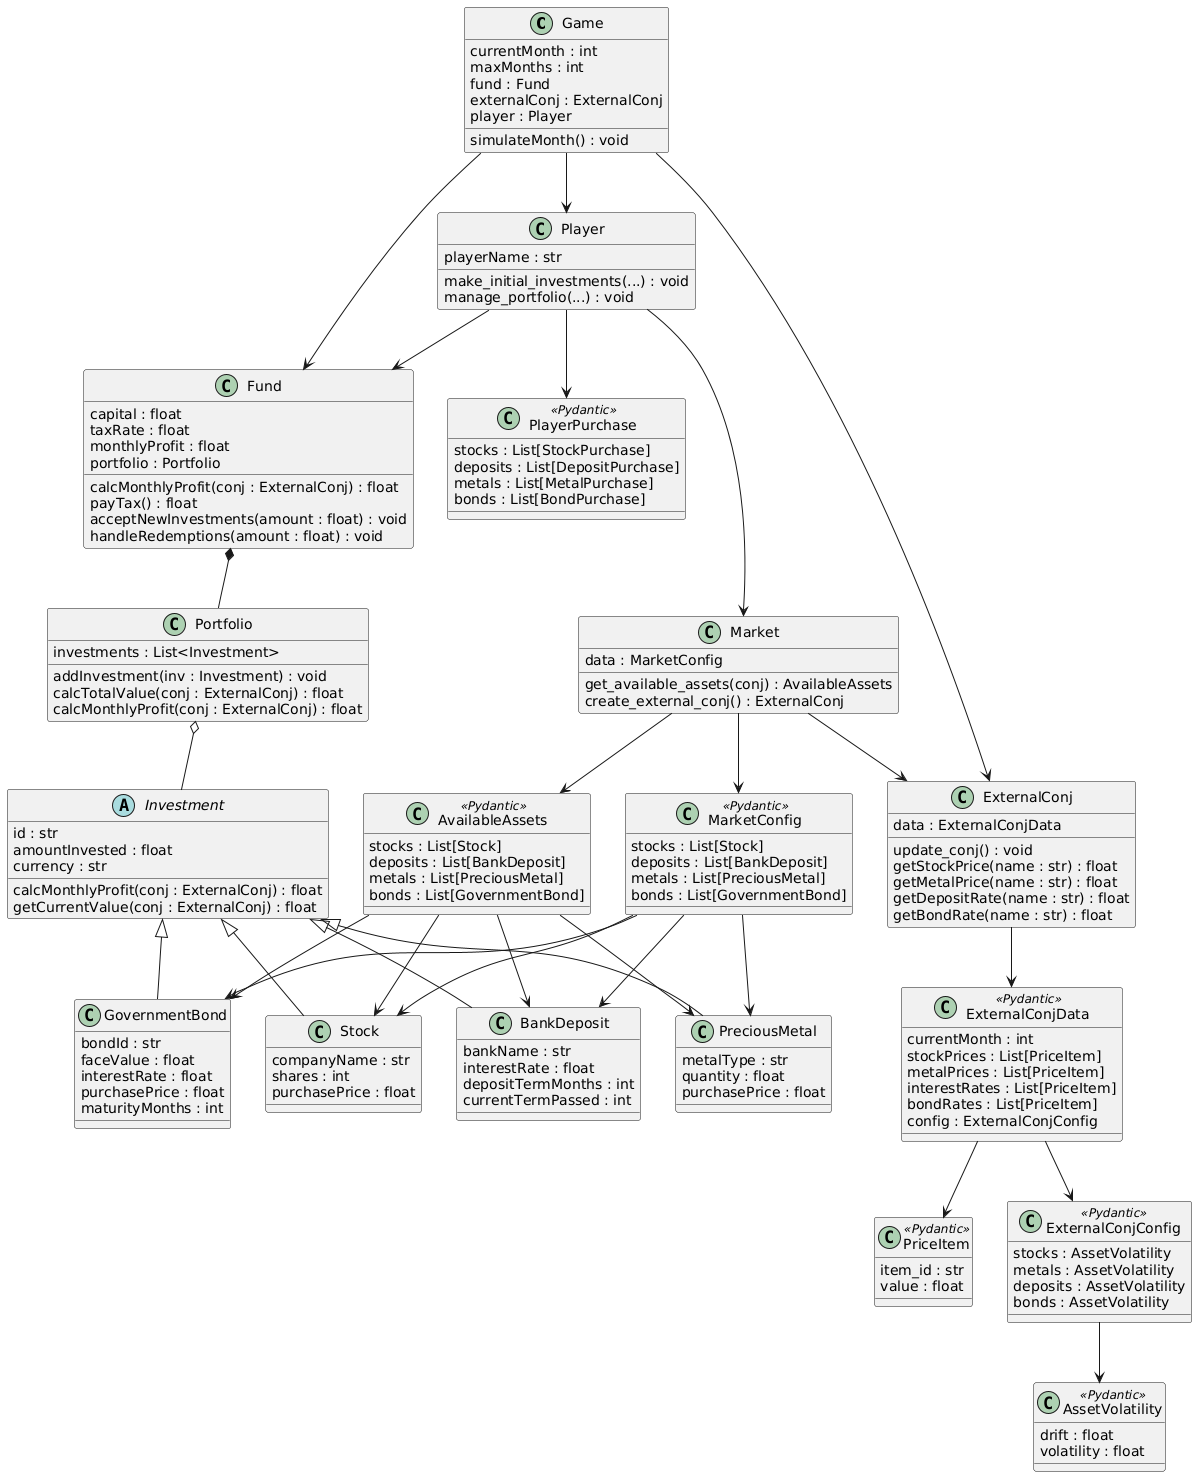

The diagram above was rendered by PlantUML. Its source (embedded in the PNG):
@startuml
skinparam classAttributeIconSize 0

' === Игровая логика ===
class Game {
    currentMonth : int
    maxMonths : int
    fund : Fund
    externalConj : ExternalConj
    player : Player
    simulateMonth() : void
}

class Player {
    playerName : str
    make_initial_investments(...) : void
    manage_portfolio(...) : void
}

class Fund {
    capital : float
    taxRate : float
    monthlyProfit : float
    portfolio : Portfolio
    calcMonthlyProfit(conj : ExternalConj) : float
    payTax() : float
    acceptNewInvestments(amount : float) : void
    handleRedemptions(amount : float) : void
}

class Portfolio {
    investments : List<Investment>
    addInvestment(inv : Investment) : void
    calcTotalValue(conj : ExternalConj) : float
    calcMonthlyProfit(conj : ExternalConj) : float
}


' === Абстракция инвестиций ===
abstract class Investment {
    id : str
    amountInvested : float
    currency : str
    calcMonthlyProfit(conj : ExternalConj) : float
    getCurrentValue(conj : ExternalConj) : float
}

class Stock {
    companyName : str
    shares : int
    purchasePrice : float
}

class BankDeposit {
    bankName : str
    interestRate : float
    depositTermMonths : int
    currentTermPassed : int
}

class PreciousMetal {
    metalType : str
    quantity : float
    purchasePrice : float
}

class GovernmentBond {
    bondId : str
    faceValue : float
    interestRate : float
    purchasePrice : float
    maturityMonths : int
}

Investment <|-- Stock
Investment <|-- BankDeposit
Investment <|-- PreciousMetal
Investment <|-- GovernmentBond

Portfolio o-- Investment
Fund *-- Portfolio
Game --> Fund
Game --> ExternalConj
Game --> Player
Player --> Fund
Player --> Market



' === Внешняя конъюнктура ===
class ExternalConj {
    data : ExternalConjData
    update_conj() : void
    getStockPrice(name : str) : float
    getMetalPrice(name : str) : float
    getDepositRate(name : str) : float
    getBondRate(name : str) : float
}

class ExternalConjData <<Pydantic>> {
    currentMonth : int
    stockPrices : List[PriceItem]
    metalPrices : List[PriceItem]
    interestRates : List[PriceItem]
    bondRates : List[PriceItem]
    config : ExternalConjConfig
}

class PriceItem <<Pydantic>> {
    item_id : str
    value : float
}

class ExternalConjConfig <<Pydantic>> {
    stocks : AssetVolatility
    metals : AssetVolatility
    deposits : AssetVolatility
    bonds : AssetVolatility
}

class AssetVolatility <<Pydantic>> {
    drift : float
    volatility : float
}

ExternalConj --> ExternalConjData
ExternalConjData --> ExternalConjConfig
ExternalConjData --> PriceItem
ExternalConjConfig --> AssetVolatility


' === Конфигурация рынка и доступные активы ===
class Market {
    data : MarketConfig
    get_available_assets(conj) : AvailableAssets
    create_external_conj() : ExternalConj
}

class MarketConfig <<Pydantic>> {
    stocks : List[Stock]
    deposits : List[BankDeposit]
    metals : List[PreciousMetal]
    bonds : List[GovernmentBond]
}

class AvailableAssets <<Pydantic>> {
    stocks : List[Stock]
    deposits : List[BankDeposit]
    metals : List[PreciousMetal]
    bonds : List[GovernmentBond]
}

Market --> MarketConfig
Market --> AvailableAssets
Market --> ExternalConj
MarketConfig --> Stock
MarketConfig --> BankDeposit
MarketConfig --> PreciousMetal
MarketConfig --> GovernmentBond
AvailableAssets --> Stock
AvailableAssets --> BankDeposit
AvailableAssets --> PreciousMetal
AvailableAssets --> GovernmentBond

' === Решения игрока ===
class PlayerPurchase <<Pydantic>> {
    stocks : List[StockPurchase]
    deposits : List[DepositPurchase]
    metals : List[MetalPurchase]
    bonds : List[BondPurchase]
}

Player --> PlayerPurchase
@enduml